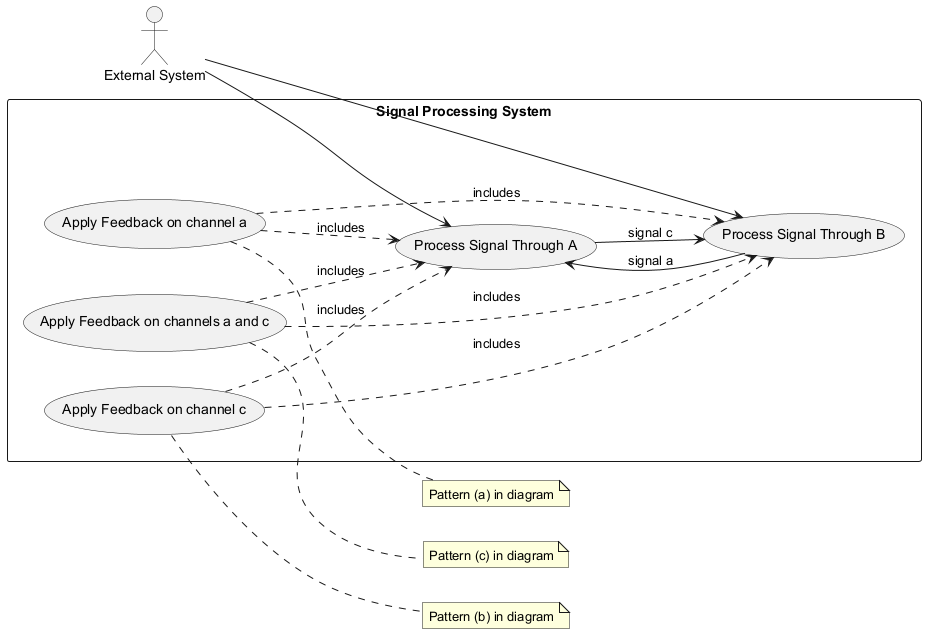

The diagram above was rendered by PlantUML. Its source (embedded in the PNG):
@startuml
left to right direction
actor "External System" as ES

rectangle "Signal Processing System" {
  usecase "Process Signal Through A" as UC1
  usecase "Process Signal Through B" as UC2
  usecase "Apply Feedback on channel a" as UC3
  usecase "Apply Feedback on channel c" as UC4
  usecase "Apply Feedback on channels a and c" as UC5
}

ES --> UC1
ES --> UC2
UC1 --> UC2 : signal c
UC2 --> UC1 : signal a
UC3 ..> UC1 : includes
UC3 ..> UC2 : includes
UC4 ..> UC1 : includes
UC4 ..> UC2 : includes
UC5 ..> UC1 : includes
UC5 ..> UC2 : includes

note right of UC3
  Pattern (a) in diagram
end note

note right of UC4
  Pattern (b) in diagram
end note

note right of UC5
  Pattern (c) in diagram
end note
@enduml